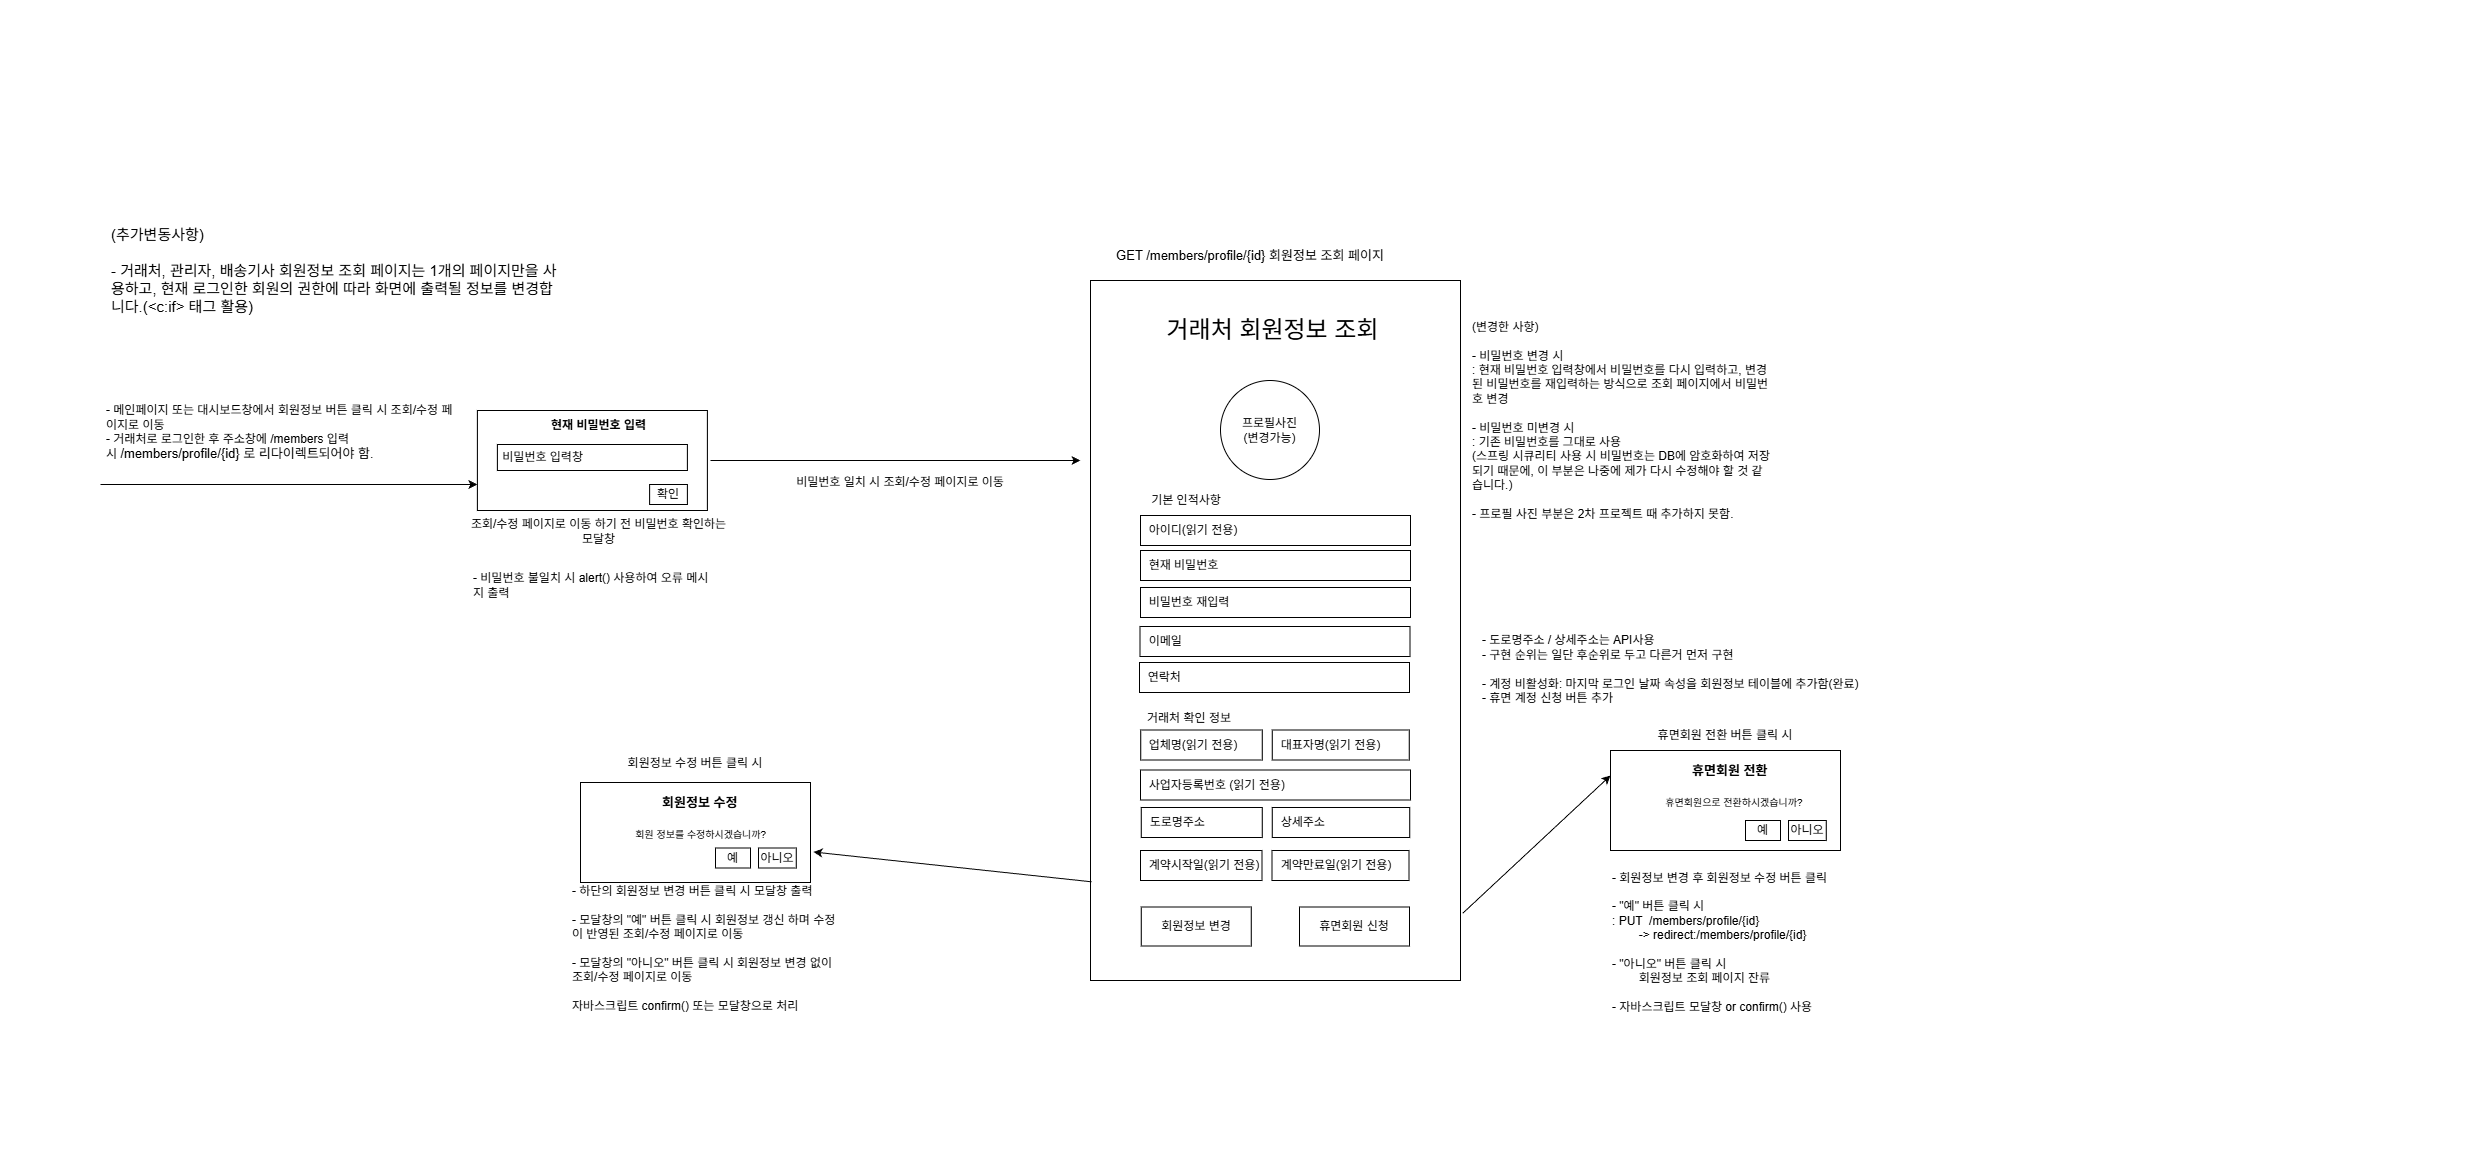

The diagram above was exported from draw.io. Its source (the exported page's mxGraphModel, read from the mxfile embedded in the PNG):
<mxGraphModel dx="591" dy="604" grid="1" gridSize="10" guides="1" tooltips="1" connect="1" arrows="1" fold="1" page="1" pageScale="1" pageWidth="827" pageHeight="1169" background="#ffffff" math="0" shadow="0">
  <root>
    <mxCell id="O9TmBkmWYJldBfOniLVc-0" />
    <mxCell id="O9TmBkmWYJldBfOniLVc-1" parent="O9TmBkmWYJldBfOniLVc-0" />
    <mxCell id="waJjVQZQqpY_R9-Kmufw-0" parent="O9TmBkmWYJldBfOniLVc-1" style="text;strokeColor=none;fillColor=none;align=left;verticalAlign=middle;spacingLeft=4;spacingRight=4;overflow=hidden;points=[[0,0.5],[1,0.5]];portConstraint=eastwest;rotatable=0;whiteSpace=wrap;html=1;" value="- 메인페이지 또는 대시보드창에서 회원정보 버튼 클릭 시 조회/수정 페이지로 이동&lt;br&gt;- 거래처로 로그인한 후 주소창에 /members 입력 시&amp;nbsp;&lt;span style=&quot;font-size: 13px; text-align: center;&quot;&gt;/members/profile/{id}&lt;/span&gt;&lt;span style=&quot;color: light-dark(rgb(0, 0, 0), rgb(255, 255, 255)); font-size: 13px; text-align: center; background-color: transparent;&quot;&gt;&amp;nbsp;로 리다이렉트되어야 함.&lt;/span&gt;" vertex="1">
      <mxGeometry height="105" width="356.88" x="100" y="379" as="geometry" />
    </mxCell>
    <mxCell id="ilzhOD0lIXsAYpt03Jw9-0" edge="1" parent="O9TmBkmWYJldBfOniLVc-1" source="waJjVQZQqpY_R9-Kmufw-1" style="rounded=0;orthogonalLoop=1;jettySize=auto;html=1;exitX=1.006;exitY=0.904;exitDx=0;exitDy=0;entryX=0;entryY=0.25;entryDx=0;entryDy=0;exitPerimeter=0;" target="iHYildc6wrsoKEt11nhe-1">
      <mxGeometry relative="1" as="geometry" />
    </mxCell>
    <mxCell id="waJjVQZQqpY_R9-Kmufw-1" parent="O9TmBkmWYJldBfOniLVc-1" style="whiteSpace=wrap;html=1;align=left;" value="&lt;span style=&quot;color: rgba(0, 0, 0, 0); font-family: monospace; font-size: 0px; text-wrap-mode: nowrap;&quot;&gt;%3CmxGraphModel%3E%3Croot%3E%3CmxCell%20id%3D%220%22%2F%3E%3CmxCell%20id%3D%221%22%20parent%3D%220%22%2F%3E%3CmxCell%20id%3D%222%22%20value%3D%22%26amp%3Bnbsp%3B%20%ED%98%84%EC%9E%AC%20%EB%B9%84%EB%B0%80%EB%B2%88%ED%98%B8%22%20style%3D%22rounded%3D0%3BwhiteSpace%3Dwrap%3Bhtml%3D1%3Balign%3Dleft%3B%22%20vertex%3D%221%22%20parent%3D%221%22%3E%3CmxGeometry%20x%3D%221516%22%20y%3D%22810%22%20width%3D%22189%22%20height%3D%2230%22%20as%3D%22geometry%22%2F%3E%3C%2FmxCell%3E%3C%2Froot%3E%3C%2FmxGraphModel%3E&lt;/span&gt;" vertex="1">
      <mxGeometry height="700" width="370" x="1090" y="280" as="geometry" />
    </mxCell>
    <mxCell id="waJjVQZQqpY_R9-Kmufw-5" parent="O9TmBkmWYJldBfOniLVc-1" style="ellipse;whiteSpace=wrap;html=1;aspect=fixed;" value="프로필사진&lt;br&gt;(변경가능)" vertex="1">
      <mxGeometry height="99" width="99" x="1220" y="380" as="geometry" />
    </mxCell>
    <mxCell id="waJjVQZQqpY_R9-Kmufw-9" parent="O9TmBkmWYJldBfOniLVc-1" style="rounded=0;whiteSpace=wrap;html=1;align=center;" value="&lt;div style=&quot;&quot;&gt;&lt;font size=&quot;1&quot;&gt;&lt;br&gt;&lt;/font&gt;&lt;/div&gt;" vertex="1">
      <mxGeometry height="100" width="230" x="476.88" y="410" as="geometry" />
    </mxCell>
    <mxCell id="waJjVQZQqpY_R9-Kmufw-10" parent="O9TmBkmWYJldBfOniLVc-1" style="rounded=0;whiteSpace=wrap;html=1;" value="확인" vertex="1">
      <mxGeometry height="20" width="37.75" x="649.13" y="484" as="geometry" />
    </mxCell>
    <mxCell id="waJjVQZQqpY_R9-Kmufw-11" parent="O9TmBkmWYJldBfOniLVc-1" style="text;html=1;whiteSpace=wrap;strokeColor=none;fillColor=none;align=center;verticalAlign=middle;rounded=0;" value="조회/수정 페이지로 이동 하기 전 비밀번호 확인하는 모달창" vertex="1">
      <mxGeometry height="30" width="263.12" x="466.88" y="516" as="geometry" />
    </mxCell>
    <mxCell id="waJjVQZQqpY_R9-Kmufw-12" parent="O9TmBkmWYJldBfOniLVc-1" style="text;html=1;whiteSpace=wrap;strokeColor=none;fillColor=none;align=center;verticalAlign=middle;rounded=0;" value="&lt;b&gt;현재 비밀번호 입력&lt;/b&gt;" vertex="1">
      <mxGeometry height="30" width="123.12" x="536.88" y="410" as="geometry" />
    </mxCell>
    <mxCell id="waJjVQZQqpY_R9-Kmufw-13" parent="O9TmBkmWYJldBfOniLVc-1" style="rounded=0;whiteSpace=wrap;html=1;align=left;" value="&amp;nbsp;비밀번호 입력창" vertex="1">
      <mxGeometry height="26" width="190" x="496.88" y="444" as="geometry" />
    </mxCell>
    <mxCell id="waJjVQZQqpY_R9-Kmufw-14" parent="O9TmBkmWYJldBfOniLVc-1" style="rounded=0;whiteSpace=wrap;html=1;align=center;" value="회원정보 변경" vertex="1">
      <mxGeometry height="39" width="110" x="1140.75" y="906.5" as="geometry" />
    </mxCell>
    <mxCell id="IJJxNJIJau2s5T9kv94u-18" edge="1" parent="O9TmBkmWYJldBfOniLVc-1" style="endArrow=classic;html=1;rounded=0;exitX=1.008;exitY=0.472;exitDx=0;exitDy=0;exitPerimeter=0;" value="">
      <mxGeometry height="50" relative="1" width="50" as="geometry">
        <mxPoint x="99.99999999999989" y="484.0239999999999" as="sourcePoint" />
        <mxPoint x="476.88" y="484" as="targetPoint" />
      </mxGeometry>
    </mxCell>
    <mxCell id="y5NSzr9-_l_0WjXTqxVg-0" parent="O9TmBkmWYJldBfOniLVc-1" style="text;html=1;whiteSpace=wrap;strokeColor=none;fillColor=none;align=center;verticalAlign=middle;rounded=0;fontSize=13;" value="GET /members/profile/{id}&lt;span style=&quot;background-color: transparent; color: light-dark(rgb(0, 0, 0), rgb(255, 255, 255));&quot;&gt;&amp;nbsp;회원정보 조회 페이지&lt;/span&gt;" vertex="1">
      <mxGeometry height="30" width="320" x="1090" y="240" as="geometry" />
    </mxCell>
    <mxCell id="pM_BehcRyLbK9D9wosHK-1" parent="O9TmBkmWYJldBfOniLVc-1" style="rounded=0;whiteSpace=wrap;html=1;align=left;" value="&lt;b&gt;&lt;font style=&quot;font-size: 13px;&quot;&gt;&lt;span style=&quot;white-space: pre;&quot;&gt;&#09;&lt;/span&gt;&lt;span style=&quot;white-space: pre;&quot;&gt;&#09;&lt;/span&gt;&lt;span style=&quot;white-space: pre;&quot;&gt;&#09;&lt;/span&gt;회원정보 수정&lt;br&gt;&lt;br&gt;&lt;/font&gt;&lt;/b&gt;&lt;div style=&quot;text-align: center;&quot;&gt;&lt;font size=&quot;1&quot;&gt;&lt;span style=&quot;font-weight: bold; white-space: pre;&quot;&gt;&#09;&lt;/span&gt;&lt;span style=&quot;font-weight: bold; white-space: pre;&quot;&gt;&#09;&lt;/span&gt;회원 정보를 수정하시겠습니까?&lt;br&gt;&lt;br&gt;&lt;/font&gt;&lt;/div&gt;&lt;div style=&quot;text-align: center;&quot;&gt;&lt;font size=&quot;1&quot;&gt;&lt;br&gt;&lt;/font&gt;&lt;/div&gt;" vertex="1">
      <mxGeometry height="100" width="230" x="580" y="782" as="geometry" />
    </mxCell>
    <mxCell id="pM_BehcRyLbK9D9wosHK-2" parent="O9TmBkmWYJldBfOniLVc-1" style="rounded=0;whiteSpace=wrap;html=1;" value="예" vertex="1">
      <mxGeometry height="20" width="35" x="715" y="847.5" as="geometry" />
    </mxCell>
    <mxCell id="pM_BehcRyLbK9D9wosHK-3" parent="O9TmBkmWYJldBfOniLVc-1" style="rounded=0;whiteSpace=wrap;html=1;" value="아니오" vertex="1">
      <mxGeometry height="20" width="37.75" x="758" y="847.5" as="geometry" />
    </mxCell>
    <mxCell id="pM_BehcRyLbK9D9wosHK-4" parent="O9TmBkmWYJldBfOniLVc-1" style="text;html=1;whiteSpace=wrap;strokeColor=none;fillColor=none;align=center;verticalAlign=middle;rounded=0;" value="회원정보 수정 버튼 클릭 시" vertex="1">
      <mxGeometry height="30" width="230" x="580" y="747.5" as="geometry" />
    </mxCell>
    <mxCell id="4mI3rYmaAbNinwhadZFm-0" parent="O9TmBkmWYJldBfOniLVc-1" style="rounded=0;whiteSpace=wrap;html=1;align=left;" value="&amp;nbsp; 아이디(읽기 전용)" vertex="1">
      <mxGeometry height="30" width="270" x="1140" y="515" as="geometry" />
    </mxCell>
    <mxCell id="4mI3rYmaAbNinwhadZFm-1" parent="O9TmBkmWYJldBfOniLVc-1" style="rounded=0;whiteSpace=wrap;html=1;align=left;" value="&amp;nbsp; 현재 비밀번호" vertex="1">
      <mxGeometry height="30" width="270" x="1140" y="550" as="geometry" />
    </mxCell>
    <mxCell id="4mI3rYmaAbNinwhadZFm-2" parent="O9TmBkmWYJldBfOniLVc-1" style="rounded=0;whiteSpace=wrap;html=1;align=left;" value="&amp;nbsp; 사업자등록번호 (읽기 전용)" vertex="1">
      <mxGeometry height="30" width="270" x="1140" y="769.5" as="geometry" />
    </mxCell>
    <mxCell id="4mI3rYmaAbNinwhadZFm-4" parent="O9TmBkmWYJldBfOniLVc-1" style="rounded=0;whiteSpace=wrap;html=1;align=left;" value="&amp;nbsp; 연락처" vertex="1">
      <mxGeometry height="30" width="270" x="1139" y="662" as="geometry" />
    </mxCell>
    <mxCell id="4mI3rYmaAbNinwhadZFm-5" parent="O9TmBkmWYJldBfOniLVc-1" style="rounded=0;whiteSpace=wrap;html=1;align=left;" value="&amp;nbsp; 업체명(읽기 전용)" vertex="1">
      <mxGeometry height="30" width="121.5" x="1140.25" y="729.5" as="geometry" />
    </mxCell>
    <mxCell id="4mI3rYmaAbNinwhadZFm-6" parent="O9TmBkmWYJldBfOniLVc-1" style="rounded=0;whiteSpace=wrap;html=1;align=left;" value="&amp;nbsp; 이메일" vertex="1">
      <mxGeometry height="30" width="270" x="1139.5" y="626" as="geometry" />
    </mxCell>
    <mxCell id="4mI3rYmaAbNinwhadZFm-7" parent="O9TmBkmWYJldBfOniLVc-1" style="text;html=1;align=center;verticalAlign=middle;whiteSpace=wrap;rounded=0;" value="기본 인적사항" vertex="1">
      <mxGeometry height="30" width="89.5" x="1140.5" y="485" as="geometry" />
    </mxCell>
    <mxCell id="4mI3rYmaAbNinwhadZFm-8" parent="O9TmBkmWYJldBfOniLVc-1" style="text;html=1;align=center;verticalAlign=middle;whiteSpace=wrap;rounded=0;" value="거래처 확인 정보" vertex="1">
      <mxGeometry height="30" width="100" x="1139" y="703" as="geometry" />
    </mxCell>
    <mxCell id="4mI3rYmaAbNinwhadZFm-9" parent="O9TmBkmWYJldBfOniLVc-1" style="rounded=0;whiteSpace=wrap;html=1;align=left;" value="&amp;nbsp; 대표자명(읽기 전용)" vertex="1">
      <mxGeometry height="30" width="137" x="1271.75" y="729.5" as="geometry" />
    </mxCell>
    <mxCell id="4mI3rYmaAbNinwhadZFm-10" parent="O9TmBkmWYJldBfOniLVc-1" style="rounded=0;whiteSpace=wrap;html=1;align=left;" value="&amp;nbsp; 도로명주소" vertex="1">
      <mxGeometry height="30" width="121" x="1140.75" y="807" as="geometry" />
    </mxCell>
    <mxCell id="4mI3rYmaAbNinwhadZFm-11" parent="O9TmBkmWYJldBfOniLVc-1" style="rounded=0;whiteSpace=wrap;html=1;align=left;" value="&amp;nbsp; 상세주소" vertex="1">
      <mxGeometry height="30" width="137.5" x="1271.75" y="807" as="geometry" />
    </mxCell>
    <mxCell id="4mI3rYmaAbNinwhadZFm-12" parent="O9TmBkmWYJldBfOniLVc-1" style="rounded=0;whiteSpace=wrap;html=1;align=left;" value="&amp;nbsp; 비밀번호 재입력" vertex="1">
      <mxGeometry height="30" width="270" x="1140" y="587" as="geometry" />
    </mxCell>
    <mxCell id="EuAI5OG15tdPDM7bZE7T-0" parent="O9TmBkmWYJldBfOniLVc-1" style="text;html=1;whiteSpace=wrap;strokeColor=none;fillColor=none;align=left;verticalAlign=middle;rounded=0;" value="- 하단의 회원정보 변경 버튼 클릭 시 모달창 출력&lt;div&gt;&lt;br&gt;&lt;/div&gt;&lt;div&gt;- 모달창의 &quot;예&quot; 버튼 클릭 시 회원정보 갱신 하며 수정이 반영된 조회/수정 페이지로 이동&lt;/div&gt;&lt;div&gt;&lt;br&gt;&lt;/div&gt;&lt;div&gt;- 모달창의 &quot;아니오&quot; 버튼 클릭 시 회원정보 변경 없이 조회/수정 페이지로 이동&lt;/div&gt;&lt;div&gt;&lt;br&gt;&lt;/div&gt;&lt;div&gt;자바스크립트 confirm() 또는 모달창으로 처리&lt;/div&gt;" vertex="1">
      <mxGeometry height="140" width="270" x="570" y="877.5" as="geometry" />
    </mxCell>
    <mxCell id="eAFNe8F2y-Pvl2HW_bHN-0" parent="O9TmBkmWYJldBfOniLVc-1" style="text;strokeColor=none;fillColor=none;align=left;verticalAlign=middle;spacingLeft=4;spacingRight=4;overflow=hidden;points=[[0,0.5],[1,0.5]];portConstraint=eastwest;rotatable=0;whiteSpace=wrap;html=1;" value="&lt;div&gt;- 비밀번호 불일치 시 alert() 사용하여 오류 메시지 출력&lt;/div&gt;" vertex="1">
      <mxGeometry height="65" width="255" x="466.88" y="552" as="geometry" />
    </mxCell>
    <mxCell id="rejoWzV9bapf4e4SCO3f-0" edge="1" parent="O9TmBkmWYJldBfOniLVc-1" style="endArrow=classic;html=1;rounded=0;" value="">
      <mxGeometry height="50" relative="1" width="50" as="geometry">
        <mxPoint x="710" y="460" as="sourcePoint" />
        <mxPoint x="1080" y="460" as="targetPoint" />
      </mxGeometry>
    </mxCell>
    <mxCell id="rejoWzV9bapf4e4SCO3f-1" parent="O9TmBkmWYJldBfOniLVc-1" style="text;html=1;whiteSpace=wrap;strokeColor=none;fillColor=none;align=center;verticalAlign=middle;rounded=0;" value="&lt;span style=&quot;text-align: left;&quot;&gt;비밀번호 일치 시 조회/수정 페이지로 이동&lt;/span&gt;&lt;div&gt;&lt;span style=&quot;text-align: left;&quot;&gt;&lt;br&gt;&lt;/span&gt;&lt;/div&gt;" vertex="1">
      <mxGeometry height="30" width="280" x="760" y="474" as="geometry" />
    </mxCell>
    <mxCell id="rejoWzV9bapf4e4SCO3f-3" edge="1" parent="O9TmBkmWYJldBfOniLVc-1" source="waJjVQZQqpY_R9-Kmufw-1" style="endArrow=classic;html=1;rounded=0;exitX=0.003;exitY=0.859;exitDx=0;exitDy=0;exitPerimeter=0;entryX=1.013;entryY=0.695;entryDx=0;entryDy=0;entryPerimeter=0;" target="pM_BehcRyLbK9D9wosHK-1" value="">
      <mxGeometry height="50" relative="1" width="50" as="geometry">
        <mxPoint x="900" y="870" as="sourcePoint" />
        <mxPoint x="950" y="820" as="targetPoint" />
      </mxGeometry>
    </mxCell>
    <mxCell id="rejoWzV9bapf4e4SCO3f-4" parent="O9TmBkmWYJldBfOniLVc-1" style="text;html=1;whiteSpace=wrap;strokeColor=none;fillColor=none;align=left;verticalAlign=middle;rounded=0;" value="- 도로명주소 / 상세주소는 API사용&lt;div style=&quot;&quot;&gt;- 구현 순위는 일단 후순위로 두고 다른거 먼저 구현&lt;/div&gt;&lt;div&gt;&lt;br&gt;&lt;/div&gt;&lt;div&gt;- 계정 비활성화: 마지막 로그인 날짜 속성을 회원정보 테이블에 추가함(완료)&lt;/div&gt;&lt;div&gt;- 휴면 계정 신청 버튼 추가&lt;/div&gt;&lt;div&gt;&lt;br&gt;&lt;/div&gt;" vertex="1">
      <mxGeometry height="89" width="390" x="1480" y="631" as="geometry" />
    </mxCell>
    <mxCell id="ChW8lCVkqmSxA5N5MRr1-0" parent="O9TmBkmWYJldBfOniLVc-1" style="rounded=0;whiteSpace=wrap;html=1;align=center;" value="휴면회원 신청" vertex="1">
      <mxGeometry height="39" width="110" x="1299" y="906.5" as="geometry" />
    </mxCell>
    <mxCell id="qYyu8u6arCR7hEmFLDrX-0" parent="O9TmBkmWYJldBfOniLVc-1" style="text;html=1;whiteSpace=wrap;strokeColor=none;fillColor=none;align=center;verticalAlign=middle;rounded=0;" value="&lt;font style=&quot;font-size: 24px;&quot;&gt;거래처 회원정보 조회&lt;/font&gt;" vertex="1">
      <mxGeometry height="40" width="263.25" x="1141.25" y="310" as="geometry" />
    </mxCell>
    <mxCell id="L1xVoYZHgHaks2QcuWiF-1" parent="O9TmBkmWYJldBfOniLVc-1" style="rounded=0;whiteSpace=wrap;html=1;align=left;" value="&amp;nbsp; 계약시작일(읽기 전용)" vertex="1">
      <mxGeometry height="30" width="121.5" x="1140" y="850" as="geometry" />
    </mxCell>
    <mxCell id="L1xVoYZHgHaks2QcuWiF-2" parent="O9TmBkmWYJldBfOniLVc-1" style="rounded=0;whiteSpace=wrap;html=1;align=left;" value="&amp;nbsp; 계약만료일(읽기 전용)" vertex="1">
      <mxGeometry height="30" width="137" x="1271.5" y="850" as="geometry" />
    </mxCell>
    <mxCell id="iHYildc6wrsoKEt11nhe-0" parent="O9TmBkmWYJldBfOniLVc-1" style="text;html=1;whiteSpace=wrap;strokeColor=none;fillColor=none;align=left;verticalAlign=middle;rounded=0;" value="- 회원정보 변경 후 회원정보 수정 버튼 클릭&amp;nbsp;&lt;div&gt;&lt;br&gt;&lt;/div&gt;&lt;div&gt;- &quot;예&quot; 버튼 클릭 시&lt;br&gt;: PUT&amp;nbsp; /members/profile/{id}&lt;br&gt;&lt;span style=&quot;white-space: pre;&quot;&gt;&#09;&lt;/span&gt;-&amp;gt; redirect:/members/profile/{id}&lt;/div&gt;&lt;div&gt;&lt;br&gt;&lt;/div&gt;&lt;div&gt;- &quot;아니오&quot; 버튼 클릭 시 &lt;br&gt;&lt;span style=&quot;white-space: pre;&quot;&gt;&#09;&lt;/span&gt;회원정보 조회 페이지 잔류&lt;br&gt;&lt;br&gt;- 자바스크립트 모달창 or confirm() 사용&lt;/div&gt;" vertex="1">
      <mxGeometry height="157" width="230" x="1610" y="863" as="geometry" />
    </mxCell>
    <mxCell id="iHYildc6wrsoKEt11nhe-1" parent="O9TmBkmWYJldBfOniLVc-1" style="rounded=0;whiteSpace=wrap;html=1;align=left;" value="&lt;b&gt;&lt;font style=&quot;font-size: 13px;&quot;&gt;&lt;span style=&quot;white-space: pre;&quot;&gt;&#09;&lt;/span&gt;&lt;span style=&quot;white-space: pre;&quot;&gt;&#09;&lt;/span&gt;&lt;span style=&quot;white-space: pre;&quot;&gt;&#09;&lt;/span&gt;휴면회원 전환&lt;br&gt;&lt;br&gt;&lt;/font&gt;&lt;/b&gt;&lt;div style=&quot;text-align: center;&quot;&gt;&lt;font size=&quot;1&quot;&gt;&lt;span style=&quot;white-space: pre;&quot;&gt;&#09;&lt;/span&gt;&lt;span style=&quot;white-space: pre;&quot;&gt;&#09;&lt;/span&gt;휴면회원으로 전환하시겠습니까?&lt;br&gt;&lt;br&gt;&lt;/font&gt;&lt;/div&gt;&lt;div style=&quot;text-align: center;&quot;&gt;&lt;font size=&quot;1&quot;&gt;&lt;br&gt;&lt;/font&gt;&lt;/div&gt;" vertex="1">
      <mxGeometry height="100" width="230" x="1610" y="750" as="geometry" />
    </mxCell>
    <mxCell id="iHYildc6wrsoKEt11nhe-2" parent="O9TmBkmWYJldBfOniLVc-1" style="rounded=0;whiteSpace=wrap;html=1;" value="예" vertex="1">
      <mxGeometry height="20" width="35" x="1745" y="820" as="geometry" />
    </mxCell>
    <mxCell id="iHYildc6wrsoKEt11nhe-3" parent="O9TmBkmWYJldBfOniLVc-1" style="rounded=0;whiteSpace=wrap;html=1;" value="아니오" vertex="1">
      <mxGeometry height="20" width="37.75" x="1788" y="820" as="geometry" />
    </mxCell>
    <mxCell id="iHYildc6wrsoKEt11nhe-4" parent="O9TmBkmWYJldBfOniLVc-1" style="text;html=1;whiteSpace=wrap;strokeColor=none;fillColor=none;align=center;verticalAlign=middle;rounded=0;" value="휴면회원 전환 버튼 클릭 시" vertex="1">
      <mxGeometry height="30" width="230" x="1610" y="720" as="geometry" />
    </mxCell>
    <mxCell id="jYRR2Wv5i4_NLbtt7MS_-0" parent="O9TmBkmWYJldBfOniLVc-1" style="text;html=1;whiteSpace=wrap;strokeColor=none;fillColor=none;align=left;verticalAlign=middle;rounded=0;" value="&lt;div&gt;(변경한 사항)&lt;/div&gt;&lt;div&gt;&lt;br&gt;&lt;/div&gt;- 비밀번호 변경 시&lt;br&gt;: 현재 비밀번호 입력창에서 비밀번호를 다시 입력하고, 변경된 비밀번호를 재입력하는 방식으로 조회 페이지에서 비밀번호 변경&lt;br&gt;&lt;br&gt;- 비밀번호 미변경 시&lt;br&gt;: 기존 비밀번호를 그대로 사용&lt;br&gt;(스프링 시큐리티 사용 시 비밀번호는 DB에 암호화하여 저장되기 때문에, 이 부분은 나중에 제가 다시 수정해야 할 것 같습니다.)&lt;div&gt;&lt;br&gt;&lt;/div&gt;&lt;div&gt;- 프로필 사진 부분은 2차 프로젝트 때 추가하지 못함.&lt;/div&gt;" vertex="1">
      <mxGeometry height="280" width="300" x="1470" y="280" as="geometry" />
    </mxCell>
    <mxCell id="AiuT3YBDTFj4R6-cFsyl-0" parent="O9TmBkmWYJldBfOniLVc-1" style="text;html=1;whiteSpace=wrap;strokeColor=none;fillColor=none;align=center;verticalAlign=middle;rounded=0;fontSize=15;" value="&lt;div style=&quot;text-align: left;&quot;&gt;&lt;span style=&quot;background-color: transparent; color: light-dark(rgb(0, 0, 0), rgb(255, 255, 255));&quot;&gt;(추가변동사항)&lt;br&gt;&lt;br&gt;- 거래처, 관리자, 배송기사 회원정보 조회 페이지는 1개의 페이지만을 사용하고, 현재 로그인한 회원의 권한에 따라 화면에 출력될 정보를 변경합니다.(&lt;/span&gt;&lt;span style=&quot;background-color: transparent; color: light-dark(rgb(0, 0, 0), rgb(255, 255, 255));&quot;&gt;&amp;lt;c:if&amp;gt; 태그 활용)&lt;/span&gt;&lt;/div&gt;" vertex="1">
      <mxGeometry height="160" width="450" x="110" y="190" as="geometry" />
    </mxCell>
  </root>
</mxGraphModel>